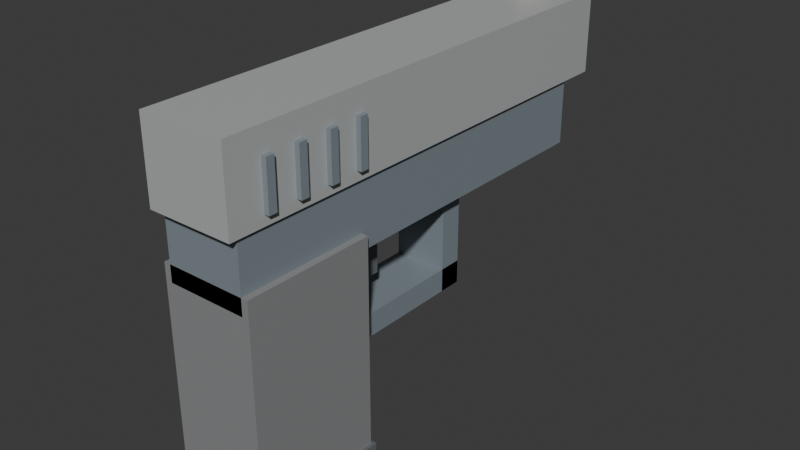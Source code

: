 # Source: pistola.blend  (saved by Blender 5.2.45; exported with 4.5.12 LTS)
import bpy
from mathutils import Matrix  # noqa: F401  (used for matrix-valued properties, if any)

bpy.ops.wm.read_factory_settings(use_empty=True)
scene = bpy.context.scene
scene.name = 'Scene'

# ---- collections
col_collection = bpy.data.collections.new('Collection'); scene.collection.children.link(col_collection)

# ---- materials (node trees are filled in below, after node groups)
mat_steel = bpy.data.materials.new('steel')
mat_steel.diffuse_color = (0.2196, 0.2627, 0.2941, 1.0)
mat_wear = bpy.data.materials.new('wear')
mat_wear.diffuse_color = (0.4392, 0.4588, 0.4588, 1.0)
mat_black = bpy.data.materials.new('black')
mat_black.diffuse_color = (0.1333, 0.1569, 0.1686, 1.0)
mat_grip = bpy.data.materials.new('grip')
mat_grip.diffuse_color = (0.2588, 0.2627, 0.2667, 1.0)
mat_brass = bpy.data.materials.new('brass')
mat_brass.diffuse_color = (0.8431, 0.6863, 0.3843, 1.0)

# ---- material node trees
mat_steel.use_nodes = True; mat_steel.node_tree.nodes.clear()
_N = mat_steel.node_tree.nodes; _L = mat_steel.node_tree.links
n0 = _N.new('ShaderNodeBsdfPrincipled'); n0.name = 'Principled BSDF'; n0.location = (-200, 100)
n0.inputs[0].default_value = (0.2196, 0.2627, 0.2941, 1.0)
n0.inputs[10].default_value = 0.005
n1 = _N.new('ShaderNodeOutputMaterial'); n1.name = 'Material Output'; n1.location = (200, 100)
_L.new(n0.outputs[0], n1.inputs[0])
n1.is_active_output = True
mat_wear.use_nodes = True; mat_wear.node_tree.nodes.clear()
_N = mat_wear.node_tree.nodes; _L = mat_wear.node_tree.links
n0 = _N.new('ShaderNodeBsdfPrincipled'); n0.name = 'Principled BSDF'; n0.location = (-200, 100)
n0.inputs[0].default_value = (0.4392, 0.4588, 0.4588, 1.0)
n0.inputs[10].default_value = 0.005
n1 = _N.new('ShaderNodeOutputMaterial'); n1.name = 'Material Output'; n1.location = (200, 100)
_L.new(n0.outputs[0], n1.inputs[0])
n1.is_active_output = True
mat_black.use_nodes = True; mat_black.node_tree.nodes.clear()
_N = mat_black.node_tree.nodes; _L = mat_black.node_tree.links
n0 = _N.new('ShaderNodeBsdfPrincipled'); n0.name = 'Principled BSDF'; n0.location = (-200, 100)
n0.inputs[0].default_value = (0.1333, 0.1569, 0.1686, 1.0)
n0.inputs[10].default_value = 0.005
n1 = _N.new('ShaderNodeOutputMaterial'); n1.name = 'Material Output'; n1.location = (200, 100)
_L.new(n0.outputs[0], n1.inputs[0])
n1.is_active_output = True
mat_grip.use_nodes = True; mat_grip.node_tree.nodes.clear()
_N = mat_grip.node_tree.nodes; _L = mat_grip.node_tree.links
n0 = _N.new('ShaderNodeBsdfPrincipled'); n0.name = 'Principled BSDF'; n0.location = (-200, 100)
n0.inputs[0].default_value = (0.2588, 0.2627, 0.2667, 1.0)
n0.inputs[10].default_value = 0.005
n1 = _N.new('ShaderNodeOutputMaterial'); n1.name = 'Material Output'; n1.location = (200, 100)
_L.new(n0.outputs[0], n1.inputs[0])
n1.is_active_output = True
mat_brass.use_nodes = True; mat_brass.node_tree.nodes.clear()
_N = mat_brass.node_tree.nodes; _L = mat_brass.node_tree.links
n0 = _N.new('ShaderNodeBsdfPrincipled'); n0.name = 'Principled BSDF'; n0.location = (-200, 100)
n0.inputs[0].default_value = (0.8431, 0.6863, 0.3843, 1.0)
n0.inputs[10].default_value = 0.005
n1 = _N.new('ShaderNodeOutputMaterial'); n1.name = 'Material Output'; n1.location = (200, 100)
_L.new(n0.outputs[0], n1.inputs[0])
n1.is_active_output = True

# ---- world
world_world = bpy.data.worlds.new('World'); scene.world = world_world
world_world.use_nodes = True; world_world.node_tree.nodes.clear()
_N = world_world.node_tree.nodes; _L = world_world.node_tree.links
n0 = _N.new('ShaderNodeOutputWorld'); n0.name = 'World Output'; n0.location = (200, 100)
n1 = _N.new('ShaderNodeBackground'); n1.name = 'Background'; n1.location = (-200, 100)
n1.inputs[0].default_value = (0.05088, 0.05088, 0.05088, 1.0)
_L.new(n1.outputs[0], n0.inputs[0])
n0.is_active_output = True
world_world.color = (0.05088, 0.05088, 0.05088)
world_world.sun_shadow_jitter_overblur = 0.0

# ---- meshes
me_cube_001 = bpy.data.meshes.new('Cube.001')
me_cube_001.from_pydata([(-1.2, -6.5, -1.1), (-1.2, -6.5, 1.1), (-1.2, 6.5, -1.1), (-1.2, 6.5, 1.1), (1.2, -6.5, -1.1), (1.2, -6.5, 1.1), (1.2, 6.5, -1.1), (1.2, 6.5, 1.1)], [], [(0, 1, 3, 2), (2, 3, 7, 6), (6, 7, 5, 4), (4, 5, 1, 0), (2, 6, 4, 0), (7, 3, 1, 5)])
_uv = me_cube_001.uv_layers.new(name='UVMap')
_uv.uv.foreach_set('vector', [0.375, 0.0, 0.625, 0.0, 0.625, 0.25, 0.375, 0.25, 0.375, 0.25, 0.625, 0.25, 0.625, 0.5, 0.375, 0.5, 0.375, 0.5, 0.625, 0.5, 0.625, 0.75, 0.375, 0.75, 0.375, 0.75, 0.625, 0.75, 0.625, 1.0, 0.375, 1.0, 0.125, 0.5, 0.375, 0.5, 0.375, 0.75, 0.125, 0.75, 0.625, 0.5, 0.875, 0.5, 0.875, 0.75, 0.625, 0.75])
me_cube_001.materials.append(mat_steel)
me_cube_001.update()
me_cube_002 = bpy.data.meshes.new('Cube.002')
me_cube_002.from_pydata([(-1.3, -7.15, -1.2), (-1.3, -7.15, 1.2), (-1.3, 7.15, -1.2), (-1.3, 7.15, 1.2), (1.3, -7.15, -1.2), (1.3, -7.15, 1.2), (1.3, 7.15, -1.2), (1.3, 7.15, 1.2)], [], [(0, 1, 3, 2), (2, 3, 7, 6), (6, 7, 5, 4), (4, 5, 1, 0), (2, 6, 4, 0), (7, 3, 1, 5)])
_uv = me_cube_002.uv_layers.new(name='UVMap')
_uv.uv.foreach_set('vector', [0.375, 0.0, 0.625, 0.0, 0.625, 0.25, 0.375, 0.25, 0.375, 0.25, 0.625, 0.25, 0.625, 0.5, 0.375, 0.5, 0.375, 0.5, 0.625, 0.5, 0.625, 0.75, 0.375, 0.75, 0.375, 0.75, 0.625, 0.75, 0.625, 1.0, 0.375, 1.0, 0.125, 0.5, 0.375, 0.5, 0.375, 0.75, 0.125, 0.75, 0.625, 0.5, 0.875, 0.5, 0.875, 0.75, 0.625, 0.75])
me_cube_002.materials.append(mat_wear)
me_cube_002.update()
me_cube_003 = bpy.data.meshes.new('Cube.003')
me_cube_003.from_pydata([(-0.6, -0.1, -0.6), (-0.6, -0.1, 0.6), (-0.6, 0.1, -0.6), (-0.6, 0.1, 0.6), (0.6, -0.1, -0.6), (0.6, -0.1, 0.6), (0.6, 0.1, -0.6), (0.6, 0.1, 0.6)], [], [(0, 1, 3, 2), (2, 3, 7, 6), (6, 7, 5, 4), (4, 5, 1, 0), (2, 6, 4, 0), (7, 3, 1, 5)])
_uv = me_cube_003.uv_layers.new(name='UVMap')
_uv.uv.foreach_set('vector', [0.375, 0.0, 0.625, 0.0, 0.625, 0.25, 0.375, 0.25, 0.375, 0.25, 0.625, 0.25, 0.625, 0.5, 0.375, 0.5, 0.375, 0.5, 0.625, 0.5, 0.625, 0.75, 0.375, 0.75, 0.375, 0.75, 0.625, 0.75, 0.625, 1.0, 0.375, 1.0, 0.125, 0.5, 0.375, 0.5, 0.375, 0.75, 0.125, 0.75, 0.625, 0.5, 0.875, 0.5, 0.875, 0.75, 0.625, 0.75])
me_cube_003.materials.append(mat_black)
me_cube_003.update()
me_cube_004 = bpy.data.meshes.new('Cube.004')
me_cube_004.from_pydata([(-1.4, -2.0, -3.25), (-1.4, -2.0, 3.25), (-1.4, 2.0, -3.25), (-1.4, 2.0, 3.25), (1.4, -2.0, -3.25), (1.4, -2.0, 3.25), (1.4, 2.0, -3.25), (1.4, 2.0, 3.25)], [], [(0, 1, 3, 2), (2, 3, 7, 6), (6, 7, 5, 4), (4, 5, 1, 0), (2, 6, 4, 0), (7, 3, 1, 5)])
_uv = me_cube_004.uv_layers.new(name='UVMap')
_uv.uv.foreach_set('vector', [0.375, 0.0, 0.625, 0.0, 0.625, 0.25, 0.375, 0.25, 0.375, 0.25, 0.625, 0.25, 0.625, 0.5, 0.375, 0.5, 0.375, 0.5, 0.625, 0.5, 0.625, 0.75, 0.375, 0.75, 0.375, 0.75, 0.625, 0.75, 0.625, 1.0, 0.375, 1.0, 0.125, 0.5, 0.375, 0.5, 0.375, 0.75, 0.125, 0.75, 0.625, 0.5, 0.875, 0.5, 0.875, 0.75, 0.625, 0.75])
me_cube_004.materials.append(mat_grip)
me_cube_004.update()
me_cube_005 = bpy.data.meshes.new('Cube.005')
me_cube_005.from_pydata([(-1.5, -2.15, -0.4), (-1.5, -2.15, 0.4), (-1.5, 2.15, -0.4), (-1.5, 2.15, 0.4), (1.5, -2.15, -0.4), (1.5, -2.15, 0.4), (1.5, 2.15, -0.4), (1.5, 2.15, 0.4)], [], [(0, 1, 3, 2), (2, 3, 7, 6), (6, 7, 5, 4), (4, 5, 1, 0), (2, 6, 4, 0), (7, 3, 1, 5)])
_uv = me_cube_005.uv_layers.new(name='UVMap')
_uv.uv.foreach_set('vector', [0.375, 0.0, 0.625, 0.0, 0.625, 0.25, 0.375, 0.25, 0.375, 0.25, 0.625, 0.25, 0.625, 0.5, 0.375, 0.5, 0.375, 0.5, 0.625, 0.5, 0.625, 0.75, 0.375, 0.75, 0.375, 0.75, 0.625, 0.75, 0.625, 1.0, 0.375, 1.0, 0.125, 0.5, 0.375, 0.5, 0.375, 0.75, 0.125, 0.75, 0.625, 0.5, 0.875, 0.5, 0.875, 0.75, 0.625, 0.75])
me_cube_005.materials.append(mat_black)
me_cube_005.update()
me_cube_006 = bpy.data.meshes.new('Cube.006')
me_cube_006.from_pydata([(-0.8, -2.4, -0.35), (-0.8, -2.4, 0.35), (-0.8, 2.4, -0.35), (-0.8, 2.4, 0.35), (0.8, -2.4, -0.35), (0.8, -2.4, 0.35), (0.8, 2.4, -0.35), (0.8, 2.4, 0.35)], [], [(0, 1, 3, 2), (2, 3, 7, 6), (6, 7, 5, 4), (4, 5, 1, 0), (2, 6, 4, 0), (7, 3, 1, 5)])
_uv = me_cube_006.uv_layers.new(name='UVMap')
_uv.uv.foreach_set('vector', [0.375, 0.0, 0.625, 0.0, 0.625, 0.25, 0.375, 0.25, 0.375, 0.25, 0.625, 0.25, 0.625, 0.5, 0.375, 0.5, 0.375, 0.5, 0.625, 0.5, 0.625, 0.75, 0.375, 0.75, 0.375, 0.75, 0.625, 0.75, 0.625, 1.0, 0.375, 1.0, 0.125, 0.5, 0.375, 0.5, 0.375, 0.75, 0.125, 0.75, 0.625, 0.5, 0.875, 0.5, 0.875, 0.75, 0.625, 0.75])
me_cube_006.materials.append(mat_steel)
me_cube_006.update()
me_cube_007 = bpy.data.meshes.new('Cube.007')
me_cube_007.from_pydata([(-0.8, -0.35, -1.5), (-0.8, -0.35, 1.5), (-0.8, 0.35, -1.5), (-0.8, 0.35, 1.5), (0.8, -0.35, -1.5), (0.8, -0.35, 1.5), (0.8, 0.35, -1.5), (0.8, 0.35, 1.5)], [], [(0, 1, 3, 2), (2, 3, 7, 6), (6, 7, 5, 4), (4, 5, 1, 0), (2, 6, 4, 0), (7, 3, 1, 5)])
_uv = me_cube_007.uv_layers.new(name='UVMap')
_uv.uv.foreach_set('vector', [0.375, 0.0, 0.625, 0.0, 0.625, 0.25, 0.375, 0.25, 0.375, 0.25, 0.625, 0.25, 0.625, 0.5, 0.375, 0.5, 0.375, 0.5, 0.625, 0.5, 0.625, 0.75, 0.375, 0.75, 0.375, 0.75, 0.625, 0.75, 0.625, 1.0, 0.375, 1.0, 0.125, 0.5, 0.375, 0.5, 0.375, 0.75, 0.125, 0.75, 0.625, 0.5, 0.875, 0.5, 0.875, 0.75, 0.625, 0.75])
me_cube_007.materials.append(mat_steel)
me_cube_007.update()
me_cube_008 = bpy.data.meshes.new('Cube.008')
me_cube_008.from_pydata([(-0.3, -0.3, -0.8), (-0.3, -0.3, 0.8), (-0.3, 0.3, -0.8), (-0.3, 0.3, 0.8), (0.3, -0.3, -0.8), (0.3, -0.3, 0.8), (0.3, 0.3, -0.8), (0.3, 0.3, 0.8)], [], [(0, 1, 3, 2), (2, 3, 7, 6), (6, 7, 5, 4), (4, 5, 1, 0), (2, 6, 4, 0), (7, 3, 1, 5)])
_uv = me_cube_008.uv_layers.new(name='UVMap')
_uv.uv.foreach_set('vector', [0.375, 0.0, 0.625, 0.0, 0.625, 0.25, 0.375, 0.25, 0.375, 0.25, 0.625, 0.25, 0.625, 0.5, 0.375, 0.5, 0.375, 0.5, 0.625, 0.5, 0.625, 0.75, 0.375, 0.75, 0.375, 0.75, 0.625, 0.75, 0.625, 1.0, 0.375, 1.0, 0.125, 0.5, 0.375, 0.5, 0.375, 0.75, 0.125, 0.75, 0.625, 0.5, 0.875, 0.5, 0.875, 0.75, 0.625, 0.75])
me_cube_008.materials.append(mat_black)
me_cube_008.update()
me_cube_009 = bpy.data.meshes.new('Cube.009')
me_cube_009.from_pydata([(-0.3, -0.35, -0.3), (-0.3, -0.35, 0.3), (-0.3, 0.35, -0.3), (-0.3, 0.35, 0.3), (0.3, -0.35, -0.3), (0.3, -0.35, 0.3), (0.3, 0.35, -0.3), (0.3, 0.35, 0.3)], [], [(0, 1, 3, 2), (2, 3, 7, 6), (6, 7, 5, 4), (4, 5, 1, 0), (2, 6, 4, 0), (7, 3, 1, 5)])
_uv = me_cube_009.uv_layers.new(name='UVMap')
_uv.uv.foreach_set('vector', [0.375, 0.0, 0.625, 0.0, 0.625, 0.25, 0.375, 0.25, 0.375, 0.25, 0.625, 0.25, 0.625, 0.5, 0.375, 0.5, 0.375, 0.5, 0.625, 0.5, 0.625, 0.75, 0.375, 0.75, 0.375, 0.75, 0.625, 0.75, 0.625, 1.0, 0.375, 1.0, 0.125, 0.5, 0.375, 0.5, 0.375, 0.75, 0.125, 0.75, 0.625, 0.5, 0.875, 0.5, 0.875, 0.75, 0.625, 0.75])
me_cube_009.materials.append(mat_brass)
me_cube_009.update()
me_cube_010 = bpy.data.meshes.new('Cube.010')
me_cube_010.from_pydata([(-1.45, -0.125, -0.7), (-1.45, -0.125, 0.7), (-1.45, 0.125, -0.7), (-1.45, 0.125, 0.7), (1.45, -0.125, -0.7), (1.45, -0.125, 0.7), (1.45, 0.125, -0.7), (1.45, 0.125, 0.7)], [], [(0, 1, 3, 2), (2, 3, 7, 6), (6, 7, 5, 4), (4, 5, 1, 0), (2, 6, 4, 0), (7, 3, 1, 5)])
_uv = me_cube_010.uv_layers.new(name='UVMap')
_uv.uv.foreach_set('vector', [0.375, 0.0, 0.625, 0.0, 0.625, 0.25, 0.375, 0.25, 0.375, 0.25, 0.625, 0.25, 0.625, 0.5, 0.375, 0.5, 0.375, 0.5, 0.625, 0.5, 0.625, 0.75, 0.375, 0.75, 0.375, 0.75, 0.625, 0.75, 0.625, 1.0, 0.375, 1.0, 0.125, 0.5, 0.375, 0.5, 0.375, 0.75, 0.125, 0.75, 0.625, 0.5, 0.875, 0.5, 0.875, 0.75, 0.625, 0.75])
me_cube_010.materials.append(mat_steel)
me_cube_010.update()
me_cube_011 = bpy.data.meshes.new('Cube.011')
me_cube_011.from_pydata([(-1.45, -0.125, -0.7), (-1.45, -0.125, 0.7), (-1.45, 0.125, -0.7), (-1.45, 0.125, 0.7), (1.45, -0.125, -0.7), (1.45, -0.125, 0.7), (1.45, 0.125, -0.7), (1.45, 0.125, 0.7)], [], [(0, 1, 3, 2), (2, 3, 7, 6), (6, 7, 5, 4), (4, 5, 1, 0), (2, 6, 4, 0), (7, 3, 1, 5)])
_uv = me_cube_011.uv_layers.new(name='UVMap')
_uv.uv.foreach_set('vector', [0.375, 0.0, 0.625, 0.0, 0.625, 0.25, 0.375, 0.25, 0.375, 0.25, 0.625, 0.25, 0.625, 0.5, 0.375, 0.5, 0.375, 0.5, 0.625, 0.5, 0.625, 0.75, 0.375, 0.75, 0.375, 0.75, 0.625, 0.75, 0.625, 1.0, 0.375, 1.0, 0.125, 0.5, 0.375, 0.5, 0.375, 0.75, 0.125, 0.75, 0.625, 0.5, 0.875, 0.5, 0.875, 0.75, 0.625, 0.75])
me_cube_011.materials.append(mat_steel)
me_cube_011.update()
me_cube_012 = bpy.data.meshes.new('Cube.012')
me_cube_012.from_pydata([(-1.45, -0.125, -0.7), (-1.45, -0.125, 0.7), (-1.45, 0.125, -0.7), (-1.45, 0.125, 0.7), (1.45, -0.125, -0.7), (1.45, -0.125, 0.7), (1.45, 0.125, -0.7), (1.45, 0.125, 0.7)], [], [(0, 1, 3, 2), (2, 3, 7, 6), (6, 7, 5, 4), (4, 5, 1, 0), (2, 6, 4, 0), (7, 3, 1, 5)])
_uv = me_cube_012.uv_layers.new(name='UVMap')
_uv.uv.foreach_set('vector', [0.375, 0.0, 0.625, 0.0, 0.625, 0.25, 0.375, 0.25, 0.375, 0.25, 0.625, 0.25, 0.625, 0.5, 0.375, 0.5, 0.375, 0.5, 0.625, 0.5, 0.625, 0.75, 0.375, 0.75, 0.375, 0.75, 0.625, 0.75, 0.625, 1.0, 0.375, 1.0, 0.125, 0.5, 0.375, 0.5, 0.375, 0.75, 0.125, 0.75, 0.625, 0.5, 0.875, 0.5, 0.875, 0.75, 0.625, 0.75])
me_cube_012.materials.append(mat_steel)
me_cube_012.update()
me_cube_013 = bpy.data.meshes.new('Cube.013')
me_cube_013.from_pydata([(-1.45, -0.125, -0.7), (-1.45, -0.125, 0.7), (-1.45, 0.125, -0.7), (-1.45, 0.125, 0.7), (1.45, -0.125, -0.7), (1.45, -0.125, 0.7), (1.45, 0.125, -0.7), (1.45, 0.125, 0.7)], [], [(0, 1, 3, 2), (2, 3, 7, 6), (6, 7, 5, 4), (4, 5, 1, 0), (2, 6, 4, 0), (7, 3, 1, 5)])
_uv = me_cube_013.uv_layers.new(name='UVMap')
_uv.uv.foreach_set('vector', [0.375, 0.0, 0.625, 0.0, 0.625, 0.25, 0.375, 0.25, 0.375, 0.25, 0.625, 0.25, 0.625, 0.5, 0.375, 0.5, 0.375, 0.5, 0.625, 0.5, 0.625, 0.75, 0.375, 0.75, 0.375, 0.75, 0.625, 0.75, 0.625, 1.0, 0.375, 1.0, 0.125, 0.5, 0.375, 0.5, 0.375, 0.75, 0.125, 0.75, 0.625, 0.5, 0.875, 0.5, 0.875, 0.75, 0.625, 0.75])
me_cube_013.materials.append(mat_steel)
me_cube_013.update()

# ---- objects
ob_frame = bpy.data.objects.new('frame', me_cube_001)
ob_slide = bpy.data.objects.new('slide', me_cube_002)
ob_muzzle = bpy.data.objects.new('muzzle', me_cube_003)
ob_grip = bpy.data.objects.new('grip', me_cube_004)
ob_magazine = bpy.data.objects.new('magazine', me_cube_005)
ob_guard = bpy.data.objects.new('guard', me_cube_006)
ob_guard_front = bpy.data.objects.new('guard front', me_cube_007)
ob_trigger = bpy.data.objects.new('trigger', me_cube_008)
ob_sight = bpy.data.objects.new('sight', me_cube_009)
ob_slide_serration = bpy.data.objects.new('slide serration', me_cube_010)
ob_slide_serration_001 = bpy.data.objects.new('slide serration.001', me_cube_011)
ob_slide_serration_002 = bpy.data.objects.new('slide serration.002', me_cube_012)
ob_slide_serration_003 = bpy.data.objects.new('slide serration.003', me_cube_013)

# ---- transforms, parenting, visibility, modifiers, constraints
ob_frame.location = (8.0, -7.5, 9.1)
ob_slide.location = (8.0, -7.15, 11.2)
ob_muzzle.location = (8.0, -0.0, 11.0)
ob_grip.location = (8.0, -12.0, 5.25)
ob_magazine.location = (8.0, -12.05, 1.8)
ob_guard.location = (8.0, -7.9, 5.35)
ob_guard_front.location = (8.0, -5.85, 6.5)
ob_trigger.location = (8.0, -8.7, 7.2)
ob_sight.location = (8.0, -1.15, 12.7)
ob_slide_serration.location = (8.0, -10.12, 11.0)
ob_slide_serration_001.location = (8.0, -11.12, 11.0)
ob_slide_serration_002.location = (8.0, -12.12, 11.0)
ob_slide_serration_003.location = (8.0, -13.12, 11.0)

# ---- collection membership
col_collection.objects.link(ob_frame)
col_collection.objects.link(ob_slide)
col_collection.objects.link(ob_muzzle)
col_collection.objects.link(ob_grip)
col_collection.objects.link(ob_magazine)
col_collection.objects.link(ob_guard)
col_collection.objects.link(ob_guard_front)
col_collection.objects.link(ob_trigger)
col_collection.objects.link(ob_sight)
col_collection.objects.link(ob_slide_serration)
col_collection.objects.link(ob_slide_serration_001)
col_collection.objects.link(ob_slide_serration_002)
col_collection.objects.link(ob_slide_serration_003)

# ---- scene / render settings (as saved in the file)
scene.frame_start = 1; scene.frame_end = 37; scene.frame_set(1)
scene.render.engine = 'BLENDER_EEVEE_NEXT'
scene.render.bake_bias = 0.0
scene.render.bake_samples = 0
scene.render.compositor_device = 'GPU'
scene.eevee.use_volume_custom_range = False
scene.eevee.fast_gi_thickness_near = 0.1
scene.eevee.fast_gi_thickness_far = 0.0
scene.eevee.ray_tracing_options.screen_trace_thickness = 0.1
bpy.context.view_layer.update()

# ---- added for rendering (the .blend has no active camera and no usable light): camera, sun
cam_auto = bpy.data.cameras.new('AutoCamera')
cam_auto.lens = 50.0
cam_auto.sensor_width = 36.0
cam_auto.clip_end = 1000.0
ob_auto_camera = bpy.data.objects.new('AutoCamera', cam_auto)
scene.collection.objects.link(ob_auto_camera)
ob_auto_camera.location = (25.3321, -27.8985, 21.0657)
ob_auto_camera.rotation_euler = (1.09748, -7.21219e-08, 0.694738)
scene.camera = ob_auto_camera
light_auto_sun = bpy.data.lights.new('AutoSun', 'SUN')
light_auto_sun.energy = 3.0
light_auto_sun.angle = 0.0523599
ob_auto_sun = bpy.data.objects.new('AutoSun', light_auto_sun)
scene.collection.objects.link(ob_auto_sun)
ob_auto_sun.rotation_euler = (0.872665, 0.174533, 0.523599)
bpy.context.view_layer.update()
